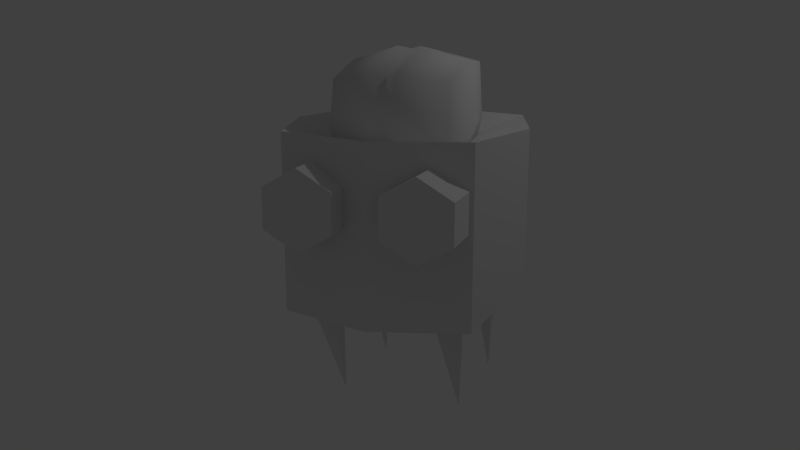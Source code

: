 # Source: brain-robot.blend  (saved by Blender 2.66.4; exported with 4.5.12 LTS)
import bpy
from mathutils import Matrix  # noqa: F401  (used for matrix-valued properties, if any)

bpy.ops.wm.read_factory_settings(use_empty=True)
scene = bpy.context.scene
scene.name = 'Scene'

# ---- collections
col_collection_1 = bpy.data.collections.new('Collection 1'); scene.collection.children.link(col_collection_1)

# ---- materials (node trees are filled in below, after node groups)
mat_brain_robot_mat = bpy.data.materials.new('brain-robot-mat')
mat_brain_robot_mat.alpha_threshold = 0.0
mat_brain_robot_mat.use_transparent_shadow = False
mat_brain_robot_mat.roughness = 0.5
mat_brain_robot_mat.line_color = (0.0, 0.0, 0.0, 1.0)

# ---- material node trees

# ---- world
world_world = bpy.data.worlds.new('World'); scene.world = world_world
world_world.color = (0.05088, 0.05088, 0.05088)
world_world.use_sun_shadow = False
world_world.sun_shadow_jitter_overblur = 0.0
world_world.cycles.sampling_method = 'MANUAL'
world_world.cycles.sample_map_resolution = 256

# ---- cameras
cam_camera = bpy.data.cameras.new('Camera')
cam_camera.clip_end = 100.0
cam_camera.lens = 35.0
cam_camera.sensor_width = 32.0
cam_camera.sensor_height = 18.0
cam_camera.ortho_scale = 7.314
cam_camera.dof.focus_distance = 0.0
cam_camera.dof.aperture_fstop = 128.0

# ---- lights
light_lamp = bpy.data.lights.new('Lamp', 'POINT')
light_lamp.transmission_factor = 0.0
light_lamp.cutoff_distance = 30.0
light_lamp.energy = 100.0
light_lamp.shadow_buffer_clip_start = 1.001
light_lamp.shadow_soft_size = 0.1
light_lamp.shadow_maximum_resolution = 0.006
light_lamp.use_absolute_resolution = True
light_lamp.cycles.use_multiple_importance_sampling = False

# ---- meshes
me_cube = bpy.data.meshes.new('Cube')
me_cube.from_pydata([(1.195, 1.195, 1.0), (1.195, -1.195, 1.0), (1.544, -2.904e-07, 1.0), (0.7139, -1.1, 0.7), (0.2809, -1.1, 0.45), (0.2809, -1.1, -0.05), (0.7139, -1.1, -0.3), (1.147, -1.1, -0.05), (1.147, -1.1, 0.45), (0.7139, -1.8, 0.7), (0.2809, -1.8, 0.45), (0.2809, -1.8, -0.05), (0.7139, -1.8, -0.3), (1.147, -1.8, -0.05), (1.147, -1.8, 0.45), (0.7157, 0.5683, 0.6743), (0.7157, -0.6901, 0.5406), (0.7157, 0.7136, 1.732), (0.7157, -0.7178, 1.589), (0.7515, 0.7494, 1.016), (0.7515, -0.0021, 1.768), (0.7515, -0.7536, 1.016), (0.7515, 0.00482, 0.6523), (0.8588, -0.0021, 1.016), (1.195, -1.195, -1.25), (1.544, -2.904e-07, -0.95), (1.195, 1.195, -0.95), (0.8013, -0.2905, -2.636), (0.6013, -1.162, -0.8246), (0.6013, -0.7866, -0.6878), (1.001, -0.7866, -0.6878), (1.001, -1.162, -0.8246), (0.8013, 1.24, -2.708), (0.6013, 0.6958, -0.7729), (0.6013, 1.09, -0.7034), (1.001, 1.09, -0.7034), (1.001, 0.6958, -0.7729), (0.1431, 0.8447, 1.847), (0.1431, -0.8138, 0.4358), (0.1431, 0.6799, 0.5807), (0.1431, -0.8452, 1.678), (0.1503, 0.9521, 1.002), (0.1503, -0.9526, 1.002), (0.1503, 0.0076, 0.489), (0.1503, -0.0002465, 1.954), (-1.195, 1.195, 1.0), (-4.2e-07, 1.544, -0.95), (-1.195, -1.195, 1.0), (-1.544, -2.904e-07, 1.0), (4.512e-07, -1.544, 1.0), (-4.2e-07, 1.544, 1.0), (-0.7139, -1.1, 0.7), (-0.2809, -1.1, 0.45), (-0.2809, -1.1, -0.05), (-0.7139, -1.1, -0.3), (-1.147, -1.1, -0.05), (-1.147, -1.1, 0.45), (-0.7139, -1.8, 0.7), (-0.2809, -1.8, 0.45), (-0.2809, -1.8, -0.05), (-0.7139, -1.8, -0.3), (-1.147, -1.8, -0.05), (-1.147, -1.8, 0.45), (-0.7157, 0.5683, 0.6743), (-0.7157, -0.6901, 0.5406), (-0.7157, 0.7136, 1.732), (-0.7157, -0.7178, 1.589), (0.0, 0.7881, 1.8), (-0.7515, 0.7494, 1.016), (0.0, 0.6355, 0.6139), (-0.7515, -0.0021, 1.768), (-0.7515, -0.7536, 1.016), (-0.7515, 0.00482, 0.6523), (0.0, -0.7909, 1.642), (0.0, -0.7619, 0.481), (0.0, 0.9009, 1.011), (-0.8588, -0.0021, 1.016), (0.0, -0.9037, 1.011), (0.0, 0.005872, 0.5157), (0.0, -0.001399, 1.913), (1.238e-08, 7.451e-09, 0.5), (4.512e-07, -1.544, -1.25), (-1.195, -1.195, -1.25), (-1.544, -2.904e-07, -0.95), (-1.195, 1.195, -0.95), (-0.8013, -0.2905, -2.636), (-0.6013, -1.162, -0.8246), (-0.6013, -0.7866, -0.6878), (-1.001, -0.7866, -0.6878), (-1.001, -1.162, -0.8246), (-0.8013, 1.24, -2.708), (-0.6013, 0.6958, -0.7729), (-0.6013, 1.09, -0.7034), (-1.001, 1.09, -0.7034), (-1.001, 0.6958, -0.7729), (-0.1431, 0.8447, 1.847), (-0.1431, -0.8138, 0.4358), (-0.1431, 0.6799, 0.5807), (-0.1431, -0.8452, 1.678), (-0.1503, 0.9521, 1.002), (-0.1503, -0.9526, 1.002), (-0.1503, 0.0076, 0.489), (-0.1503, -0.0002465, 1.954), (0.7139, -1.1, 0.2), (-0.7139, -1.1, 0.2)], [], [(7, 8, 14, 13), (3, 4, 10, 9), (6, 7, 13, 12), (5, 6, 12, 11), (8, 3, 9, 14), (4, 5, 11, 10), (10, 11, 9), (11, 12, 9), (12, 13, 9), (13, 14, 9), (41, 19, 15, 39), (23, 21, 16, 22), (43, 39, 15, 22), (37, 17, 19, 41), (19, 23, 22, 15), (17, 20, 23, 19), (20, 18, 21, 23), (42, 77, 74, 38), (40, 73, 77, 42), (38, 43, 22, 16), (40, 44, 79, 73), (44, 37, 67, 79), (1, 24, 25, 2), (0, 2, 25, 26), (1, 49, 81, 24), (49, 1, 80), (2, 0, 80), (2, 80, 1), (50, 80, 0), (26, 25, 46), (24, 81, 46), (24, 46, 25), (0, 26, 46, 50), (31, 30, 29, 28), (28, 29, 27), (29, 30, 27), (30, 31, 27), (31, 28, 27), (36, 35, 34, 33), (33, 34, 32), (34, 35, 32), (35, 36, 32), (36, 33, 32), (75, 41, 39, 69), (78, 69, 39, 43), (67, 37, 41, 75), (21, 42, 38, 16), (18, 40, 42, 21), (74, 78, 43, 38), (18, 20, 44, 40), (20, 17, 37, 44), (55, 61, 62, 56), (51, 57, 58, 52), (54, 60, 61, 55), (53, 59, 60, 54), (56, 62, 57, 51), (52, 58, 59, 53), (58, 57, 59), (59, 57, 60), (60, 57, 61), (61, 57, 62), (99, 97, 63, 68), (76, 72, 64, 71), (101, 72, 63, 97), (95, 99, 68, 65), (68, 63, 72, 76), (65, 68, 76, 70), (70, 76, 71, 66), (100, 96, 74, 77), (98, 100, 77, 73), (96, 64, 72, 101), (98, 73, 79, 102), (102, 79, 67, 95), (47, 48, 83, 82), (45, 84, 83, 48), (47, 82, 81, 49), (49, 80, 47), (48, 80, 45), (48, 47, 80), (50, 45, 80), (84, 46, 83), (82, 46, 81), (82, 83, 46), (45, 50, 46, 84), (89, 86, 87, 88), (86, 85, 87), (87, 85, 88), (88, 85, 89), (89, 85, 86), (94, 91, 92, 93), (91, 90, 92), (92, 90, 93), (93, 90, 94), (94, 90, 91), (75, 69, 97, 99), (78, 101, 97, 69), (67, 75, 99, 95), (71, 64, 96, 100), (66, 71, 100, 98), (74, 96, 101, 78), (66, 98, 102, 70), (70, 102, 95, 65), (8, 7, 103), (52, 53, 104), (3, 8, 103), (53, 54, 104), (4, 3, 103), (54, 55, 104), (5, 4, 103), (55, 56, 104), (6, 5, 103), (56, 51, 104), (7, 6, 103), (51, 52, 104)])
me_cube.polygons.foreach_set('use_smooth', [0, 0, 0, 0, 0, 0, 0, 0, 0, 0, 1, 1, 1, 1, 1, 1, 1, 1, 1, 1, 1, 1, 0, 0, 0, 0, 0, 0, 0, 0, 0, 0, 0, 0, 0, 0, 0, 0, 0, 0, 0, 0, 0, 1, 1, 1, 1, 1, 1, 1, 1, 0, 0, 0, 0, 0, 0, 0, 0, 0, 0, 1, 1, 1, 1, 1, 1, 1, 1, 1, 1, 1, 1, 0, 0, 0, 0, 0, 0, 0, 0, 0, 0, 0, 0, 0, 0, 0, 0, 0, 0, 0, 0, 0, 1, 1, 1, 1, 1, 1, 1, 1, 0, 0, 0, 0, 0, 0, 0, 0, 0, 0, 0, 0])
_uv = me_cube.uv_layers.new(name='UVMap')
_uv.uv.foreach_set('vector', [0.503, 0.03454, 0.5855, 0.03454, 0.5855, 0.1501, 0.503, 0.1501, 0.6681, 0.03454, 0.7506, 0.03454, 0.7506, 0.1501, 0.6681, 0.1501, 0.4204, 0.03454, 0.503, 0.03454, 0.503, 0.1501, 0.4204, 0.1501, 0.8331, 0.03454, 0.9157, 0.03454, 0.9157, 0.1501, 0.8331, 0.1501, 0.5855, 0.03454, 0.6681, 0.03454, 0.6681, 0.1501, 0.5855, 0.1501, 0.7506, 0.03454, 0.8331, 0.03454, 0.8331, 0.1501, 0.7506, 0.1501, 0.2342, 0.1566, 0.2342, 0.07402, 0.3057, 0.1978, 0.2342, 0.07402, 0.3057, 0.03275, 0.3057, 0.1978, 0.3057, 0.03275, 0.3772, 0.07402, 0.3057, 0.1978, 0.3772, 0.07402, 0.3772, 0.1566, 0.3057, 0.1978, 0.8879, 0.5237, 0.8898, 0.457, 0.9598, 0.4582, 0.968, 0.5243, 0.6148, 0.3397, 0.4765, 0.3552, 0.4773, 0.2654, 0.6088, 0.2706, 0.1636, 0.5189, 0.04566, 0.5214, 0.05875, 0.4528, 0.1653, 0.4478, 0.7562, 0.5271, 0.7551, 0.464, 0.8898, 0.457, 0.8879, 0.5237, 0.7533, 0.3282, 0.6148, 0.3397, 0.6088, 0.2706, 0.7148, 0.2656, 0.7551, 0.464, 0.627, 0.4684, 0.6148, 0.3397, 0.7533, 0.3282, 0.627, 0.4684, 0.4961, 0.4632, 0.4765, 0.3552, 0.6148, 0.3397, 0.3881, 0.5231, 0.3885, 0.5902, 0.2982, 0.5901, 0.2979, 0.5277, 0.4955, 0.5267, 0.4949, 0.5902, 0.3885, 0.5902, 0.3881, 0.5231, 0.2979, 0.5277, 0.1636, 0.5189, 0.1653, 0.4478, 0.2975, 0.4652, 0.4955, 0.5267, 0.6287, 0.5293, 0.6303, 0.5903, 0.4949, 0.5902, 0.6287, 0.5293, 0.7562, 0.5271, 0.7573, 0.5903, 0.6303, 0.5903, 0.2243, 0.6499, 0.2243, 0.9842, 0.4092, 0.9396, 0.4092, 0.6499, 0.5941, 0.6499, 0.4092, 0.6499, 0.4092, 0.9396, 0.5941, 0.9396, 0.2243, 0.6499, 0.03937, 0.6499, 0.03937, 0.9842, 0.2243, 0.9842, 0.8447, 0.9524, 0.9524, 0.9122, 0.8316, 0.803, 0.9816, 0.8009, 0.9493, 0.6905, 0.8316, 0.803, 0.9816, 0.8009, 0.8316, 0.803, 0.9524, 0.9122, 0.8404, 0.6533, 0.8316, 0.803, 0.9493, 0.6905, 0.919, 0.2235, 0.942, 0.3087, 0.8348, 0.1971, 0.9135, 0.3949, 0.828, 0.4169, 0.8348, 0.1971, 0.9135, 0.3949, 0.8348, 0.1971, 0.942, 0.3087, 0.5941, 0.6499, 0.5941, 0.9396, 0.779, 0.9396, 0.779, 0.6499, 0.3022, 0.394, 0.2575, 0.3403, 0.3112, 0.2956, 0.3559, 0.3493, 0.1293, 0.394, 0.0598, 0.4009, 0.0598, 0.04818, 0.3112, 0.2956, 0.2575, 0.3403, 0.0598, 0.04818, 0.2575, 0.3403, 0.1961, 0.3735, 0.0598, 0.04818, 0.1961, 0.3735, 0.1293, 0.394, 0.0598, 0.04818, 0.3022, 0.394, 0.2575, 0.3403, 0.3112, 0.2956, 0.3559, 0.3493, 0.1293, 0.394, 0.0598, 0.4009, 0.0598, 0.04818, 0.3112, 0.2956, 0.2575, 0.3403, 0.0598, 0.04818, 0.2575, 0.3403, 0.1961, 0.3735, 0.0598, 0.04818, 0.1961, 0.3735, 0.1293, 0.394, 0.0598, 0.04818, 0.886, 0.5903, 0.8879, 0.5237, 0.968, 0.5243, 0.9762, 0.5904, 0.1619, 0.5901, 0.03258, 0.59, 0.04566, 0.5214, 0.1636, 0.5189, 0.7573, 0.5903, 0.7562, 0.5271, 0.8879, 0.5237, 0.886, 0.5903, 0.3876, 0.4561, 0.3881, 0.5231, 0.2979, 0.5277, 0.2975, 0.4652, 0.4961, 0.4632, 0.4955, 0.5267, 0.3881, 0.5231, 0.3876, 0.4561, 0.2982, 0.5901, 0.1619, 0.5901, 0.1636, 0.5189, 0.2979, 0.5277, 0.4961, 0.4632, 0.627, 0.4684, 0.6287, 0.5293, 0.4955, 0.5267, 0.627, 0.4684, 0.7551, 0.464, 0.7562, 0.5271, 0.6287, 0.5293, 0.503, 0.03454, 0.503, 0.1501, 0.5855, 0.1501, 0.5855, 0.03454, 0.6681, 0.03454, 0.6681, 0.1501, 0.7506, 0.1501, 0.7506, 0.03454, 0.4204, 0.03454, 0.4204, 0.1501, 0.503, 0.1501, 0.503, 0.03454, 0.8331, 0.03454, 0.8331, 0.1501, 0.9157, 0.1501, 0.9157, 0.03454, 0.5855, 0.03454, 0.5855, 0.1501, 0.6681, 0.1501, 0.6681, 0.03454, 0.7506, 0.03454, 0.7506, 0.1501, 0.8331, 0.1501, 0.8331, 0.03454, 0.2342, 0.1566, 0.3057, 0.1978, 0.2342, 0.07402, 0.2342, 0.07402, 0.3057, 0.1978, 0.3057, 0.03275, 0.3057, 0.03275, 0.3057, 0.1978, 0.3772, 0.07402, 0.3772, 0.07402, 0.3057, 0.1978, 0.3772, 0.1566, 0.8879, 0.5237, 0.968, 0.5243, 0.9598, 0.4582, 0.8898, 0.457, 0.6148, 0.3397, 0.6088, 0.2706, 0.4773, 0.2654, 0.4765, 0.3552, 0.1636, 0.5189, 0.1653, 0.4478, 0.05875, 0.4528, 0.04566, 0.5214, 0.7562, 0.5271, 0.8879, 0.5237, 0.8898, 0.457, 0.7551, 0.464, 0.7533, 0.3282, 0.7148, 0.2656, 0.6088, 0.2706, 0.6148, 0.3397, 0.7551, 0.464, 0.7533, 0.3282, 0.6148, 0.3397, 0.627, 0.4684, 0.627, 0.4684, 0.6148, 0.3397, 0.4765, 0.3552, 0.4961, 0.4632, 0.3881, 0.5231, 0.2979, 0.5277, 0.2982, 0.5901, 0.3885, 0.5902, 0.4955, 0.5267, 0.3881, 0.5231, 0.3885, 0.5902, 0.4949, 0.5902, 0.2979, 0.5277, 0.2975, 0.4652, 0.1653, 0.4478, 0.1636, 0.5189, 0.4955, 0.5267, 0.4949, 0.5902, 0.6303, 0.5903, 0.6287, 0.5293, 0.6287, 0.5293, 0.6303, 0.5903, 0.7573, 0.5903, 0.7562, 0.5271, 0.2243, 0.6499, 0.4092, 0.6499, 0.4092, 0.9396, 0.2243, 0.9842, 0.5941, 0.6499, 0.5941, 0.9396, 0.4092, 0.9396, 0.4092, 0.6499, 0.2243, 0.6499, 0.2243, 0.9842, 0.03937, 0.9842, 0.03937, 0.6499, 0.8447, 0.9524, 0.8316, 0.803, 0.9524, 0.9122, 0.9816, 0.8009, 0.8316, 0.803, 0.9493, 0.6905, 0.9816, 0.8009, 0.9524, 0.9122, 0.8316, 0.803, 0.8404, 0.6533, 0.9493, 0.6905, 0.8316, 0.803, 0.919, 0.2235, 0.8348, 0.1971, 0.942, 0.3087, 0.9135, 0.3949, 0.8348, 0.1971, 0.828, 0.4169, 0.9135, 0.3949, 0.942, 0.3087, 0.8348, 0.1971, 0.5941, 0.6499, 0.779, 0.6499, 0.779, 0.9396, 0.5941, 0.9396, 0.3022, 0.394, 0.3559, 0.3493, 0.3112, 0.2956, 0.2575, 0.3403, 0.1293, 0.394, 0.0598, 0.04818, 0.0598, 0.4009, 0.3112, 0.2956, 0.0598, 0.04818, 0.2575, 0.3403, 0.2575, 0.3403, 0.0598, 0.04818, 0.1961, 0.3735, 0.1961, 0.3735, 0.0598, 0.04818, 0.1293, 0.394, 0.3022, 0.394, 0.3559, 0.3493, 0.3112, 0.2956, 0.2575, 0.3403, 0.1293, 0.394, 0.0598, 0.04818, 0.0598, 0.4009, 0.3112, 0.2956, 0.0598, 0.04818, 0.2575, 0.3403, 0.2575, 0.3403, 0.0598, 0.04818, 0.1961, 0.3735, 0.1961, 0.3735, 0.0598, 0.04818, 0.1293, 0.394, 0.886, 0.5903, 0.9762, 0.5904, 0.968, 0.5243, 0.8879, 0.5237, 0.1619, 0.5901, 0.1636, 0.5189, 0.04566, 0.5214, 0.03258, 0.59, 0.7573, 0.5903, 0.886, 0.5903, 0.8879, 0.5237, 0.7562, 0.5271, 0.3876, 0.4561, 0.2975, 0.4652, 0.2979, 0.5277, 0.3881, 0.5231, 0.4961, 0.4632, 0.3876, 0.4561, 0.3881, 0.5231, 0.4955, 0.5267, 0.2982, 0.5901, 0.2979, 0.5277, 0.1636, 0.5189, 0.1619, 0.5901, 0.4961, 0.4632, 0.4955, 0.5267, 0.6287, 0.5293, 0.627, 0.4684, 0.627, 0.4684, 0.6287, 0.5293, 0.7562, 0.5271, 0.7551, 0.464, 0.3637, 0.2906, 0.3449, 0.2581, 0.3824, 0.2581, 0.3719, 0.3929, 0.3719, 0.3554, 0.4043, 0.3742, 0.4012, 0.2906, 0.3637, 0.2906, 0.3824, 0.2581, 0.3719, 0.3554, 0.4043, 0.3367, 0.4043, 0.3742, 0.4199, 0.2581, 0.4012, 0.2906, 0.3824, 0.2581, 0.4043, 0.3367, 0.4368, 0.3554, 0.4043, 0.3742, 0.4012, 0.2256, 0.4199, 0.2581, 0.3824, 0.2581, 0.4368, 0.3554, 0.4368, 0.3929, 0.4043, 0.3742, 0.3637, 0.2256, 0.4012, 0.2256, 0.3824, 0.2581, 0.4368, 0.3929, 0.4043, 0.4117, 0.4043, 0.3742, 0.3449, 0.2581, 0.3637, 0.2256, 0.3824, 0.2581, 0.4043, 0.4117, 0.3719, 0.3929, 0.4043, 0.3742])
me_cube.materials.append(mat_brain_robot_mat)
me_cube.use_remesh_preserve_volume = False
me_cube.use_remesh_preserve_attributes = False
me_cube.use_mirror_vertex_groups = False
me_cube.update()
arm_armature = bpy.data.armatures.new('Armature')  # bones are not reproduced

# ---- objects
ob_brain_robot_skeleton = bpy.data.objects.new('brain-robot-skeleton', arm_armature)
ob_brain_robot = bpy.data.objects.new('Brain-Robot', me_cube)
ob_lamp = bpy.data.objects.new('Lamp', light_lamp)
ob_camera = bpy.data.objects.new('Camera', cam_camera)

# ---- transforms, parenting, visibility, modifiers, constraints
ob_brain_robot_skeleton.location = (0.0, 0.0, 0.0)
ob_brain_robot_skeleton.show_in_front = True
ob_brain_robot_skeleton.lineart.crease_threshold = 0.0
ob_brain_robot.parent = ob_brain_robot_skeleton
ob_brain_robot.location = (0.0, 0.0, 0.0)
ob_brain_robot.lock_rotations_4d = False
ob_brain_robot.empty_display_type = 'ARROWS'
ob_brain_robot.lineart.crease_threshold = 0.0
_vg = ob_brain_robot.vertex_groups.new(name='front_left_leg')
for _i, _w in zip([27, 28, 29, 30, 31], [1.0, 1.0, 0.9993, 0.9722, 1.0]): _vg.add([_i], _w, 'REPLACE')
_vg = ob_brain_robot.vertex_groups.new(name='front_right_leg')
_vg.add([85, 86, 87, 88, 89], 1.0, 'REPLACE')
_vg = ob_brain_robot.vertex_groups.new(name='back_right_leg')
_vg.add([90, 91, 92, 93, 94], 1.0, 'REPLACE')
_vg = ob_brain_robot.vertex_groups.new(name='back_left_leg')
_vg.add([32, 33, 34, 35, 36], 1.0, 'REPLACE')
_vg = ob_brain_robot.vertex_groups.new(name='Hull')
_vg.add([0, 1, 2, 15, 16, 17, 18, 19, 20, 21, 22, 23, 24, 25, 26, 37, 38, 39, 40, 41, 42, 43, 44, 45, 46, 47, 48, 49, 50, 63, 64, 65, 66, 67, 68, 69, 70, 71, 72, 73, 74, 75, 76, 77, 78, 79, 80, 81, 82, 83, 84, 95, 96, 97, 98, 99, 100, 101, 102], 1.0, 'REPLACE')
_vg = ob_brain_robot.vertex_groups.new(name='left_eye')
_vg.add([3, 4, 5, 6, 7, 8, 9, 10, 11, 12, 13, 14, 103], 1.0, 'REPLACE')
_vg = ob_brain_robot.vertex_groups.new(name='right_eye')
_vg.add([51, 52, 53, 54, 55, 56, 57, 58, 59, 60, 61, 62, 104], 1.0, 'REPLACE')
_m = ob_brain_robot.modifiers.new('Armature', 'ARMATURE')
_m.object = ob_brain_robot_skeleton
ob_lamp.location = (4.076, 1.005, 5.904)
ob_lamp.rotation_euler = (0.6503, 0.05522, 1.866)
ob_lamp.lock_rotations_4d = False
ob_lamp.empty_display_type = 'ARROWS'
ob_lamp.color = (0.0, 0.0, 0.0, 0.0)
ob_lamp.lineart.crease_threshold = 0.0
ob_camera.location = (3.673, -10.4, 2.579)
ob_camera.rotation_euler = (1.312, -4.954e-08, 0.35)
ob_camera.scale = (1.0, 1.0, 1.0)
ob_camera.lock_rotations_4d = False
ob_camera.empty_display_type = 'ARROWS'
ob_camera.color = (0.0, 0.0, 0.0, 0.0)
ob_camera.display_type = 'WIRE'
ob_camera.lineart.crease_threshold = 0.0

# ---- collection membership
col_collection_1.objects.link(ob_brain_robot_skeleton)
col_collection_1.objects.link(ob_brain_robot)
col_collection_1.objects.link(ob_lamp)
col_collection_1.objects.link(ob_camera)

# ---- scene / render settings (as saved in the file)
scene.camera = ob_camera
scene.frame_start = 1; scene.frame_end = 250; scene.frame_set(20)
scene.render.engine = 'BLENDER_EEVEE_NEXT'
scene.render.image_settings.color_mode = 'RGB'
scene.render.image_settings.compression = 90
scene.render.resolution_percentage = 50
scene.render.dither_intensity = 0.0
scene.cycles.use_denoising = False
scene.cycles.samples = 10
scene.cycles.sampling_pattern = 'TABULATED_SOBOL'
scene.cycles.light_sampling_threshold = 0.0
scene.cycles.use_adaptive_sampling = False
scene.cycles.use_light_tree = False
scene.cycles.blur_glossy = 0.0
scene.cycles.volume_bounces = 1
scene.cycles.pixel_filter_type = 'GAUSSIAN'
scene.cycles.sample_clamp_indirect = 0.0
scene.view_settings.view_transform = 'Standard'
bpy.context.view_layer.update()
